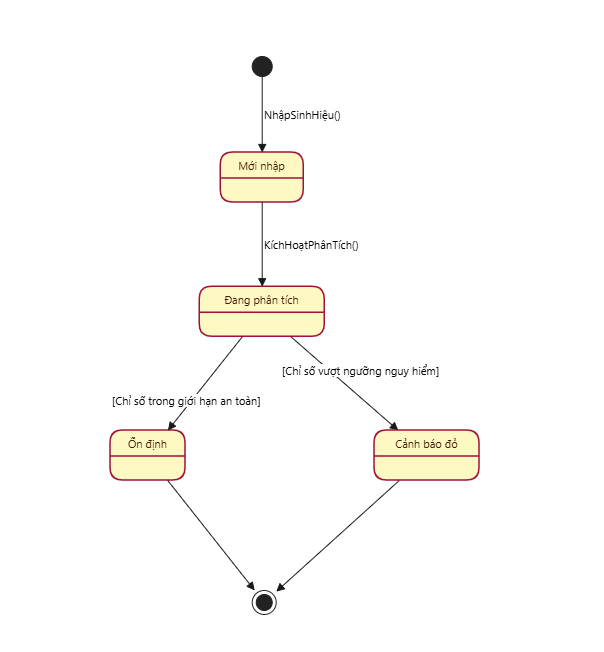

The diagram above was exported from draw.io. Its source (the exported page's mxGraphModel, read from the mxfile embedded in the PNG):
<mxGraphModel dx="1493" dy="826" grid="1" gridSize="10" guides="1" tooltips="1" connect="1" arrows="1" fold="1" page="1" pageScale="1" pageWidth="827" pageHeight="1169" math="0" shadow="0">
  <root>
    <mxCell id="0" />
    <mxCell id="1" parent="0" />
    <UserObject label="" plantUmlData="{&#10;  &quot;data&quot;: &quot;@startuml\nskinparam defaultFontName \&quot;Segoe UI\&quot;\nskinparam defaultFontSize 11\n\nskinparam state {\n  BackgroundColor #FEF9C3\n  BorderColor #9F1239\n  FontColor #451A03\n  BorderThickness 1.5\n}\n\nstate \&quot;Nhật ký sinh hiệu (VitalsLog)\&quot; as Vitals {\n  state \&quot;Mới nhập\&quot; as MoiNhap {\n    entry/ Lưu trữ thông số SpO2, Huyết áp, Nhịp tim vào CSDL\n  }\n  \n  state \&quot;Đang phân tích\&quot; as DangPhanTich {\n    entry/ Hệ thống đối chiếu dữ liệu với ngưỡng an toàn y tế\n  }\n  \n  state \&quot;Ổn định\&quot; as OnDinh {\n    entry/ Lưu vào nhật ký 30 ngày, hiển thị trạng thái bình thường\n  }\n  \n  state \&quot;Cảnh báo đỏ\&quot; as CanhBaoDo {\n    entry/ Kích hoạt tự động quy trình báo động khẩn cấp SOS\n  }\n  \n  [*] --&gt; MoiNhap : NhậpSinhHiệu()\n  MoiNhap --&gt; DangPhanTich : KíchHoạtPhânTích()\n  \n  DangPhanTich --&gt; OnDinh : [Chỉ số trong giới hạn an toàn]\n  DangPhanTich --&gt; CanhBaoDo : [Chỉ số vượt ngưỡng nguy hiểm]\n  \n  OnDinh --&gt; [*]\n  CanhBaoDo --&gt; [*]\n}\n@enduml&quot;,&#10;  &quot;config&quot;: null&#10;}" id="z1y4xTPKS42X9qJm-FQP-1">
      <mxCell connectable="0" parent="1" style="group;transparentBounds=1;editIcon=1;lockedGroup=0;groupPadding=10 10 10 80;fontSize=20;fillColor=#FFFFFF;" vertex="1">
        <mxGeometry as="geometry" />
      </mxCell>
    </UserObject>
    <UserObject label="" plantUmlId="s_0" plantUmlBaseStyle="swimlane;collapsible=0;startSize=26;fillColor=#FEF9C3;swimlaneFillColor=#FFFFFF;strokeColor=#9F1239;strokeWidth=1.5;rounded=1;absoluteArcSize=1;arcSize=25;whiteSpace=wrap;align=center;html=1;fontSize=11;fontStyle=0;fontColor=#451A03;fontFamily=Segoe UI;" plantUmlBaseValue="Nhật ký sinh hiệu (VitalsLog)" id="z1y4xTPKS42X9qJm-FQP-1137">
      <mxCell parent="z1y4xTPKS42X9qJm-FQP-1" style="swimlane;collapsible=0;startSize=26;fillColor=none;swimlaneFillColor=none;strokeColor=none;strokeWidth=1.5;rounded=1;absoluteArcSize=1;arcSize=25;whiteSpace=wrap;align=center;html=1;fontSize=11;fontStyle=0;fontColor=#451A03;fontFamily=Segoe UI;" vertex="1">
        <mxGeometry height="631.88" width="513.76" x="120" y="20" as="geometry" />
      </mxCell>
    </UserObject>
    <UserObject label="Mới nhập" plantUmlId="sc_1" plantUmlBaseStyle="swimlane;collapsible=0;startSize=26;whiteSpace=wrap;align=center;html=1;fontSize=11;fontStyle=0;rounded=1;absoluteArcSize=1;arcSize=25;fillColor=#FEF9C3;swimlaneFillColor=#FEF9C3;strokeColor=#9F1239;strokeWidth=1.5;fontColor=#451A03;fontFamily=Segoe UI;" plantUmlBaseValue="Mới nhập" id="z1y4xTPKS42X9qJm-FQP-1138">
      <mxCell parent="z1y4xTPKS42X9qJm-FQP-1137" style="swimlane;collapsible=0;startSize=26;whiteSpace=wrap;align=center;html=1;fontSize=11;fontStyle=0;rounded=1;absoluteArcSize=1;arcSize=25;fillColor=#FEF9C3;swimlaneFillColor=#FEF9C3;strokeColor=#9F1239;strokeWidth=1.5;fontColor=#451A03;fontFamily=Segoe UI;" vertex="1">
        <mxGeometry height="50" width="83" x="140.22" y="142" as="geometry" />
      </mxCell>
    </UserObject>
    <UserObject label="Đang phân tích" plantUmlId="sc_2" plantUmlBaseStyle="swimlane;collapsible=0;startSize=26;whiteSpace=wrap;align=center;html=1;fontSize=11;fontStyle=0;rounded=1;absoluteArcSize=1;arcSize=25;fillColor=#FEF9C3;swimlaneFillColor=#FEF9C3;strokeColor=#9F1239;strokeWidth=1.5;fontColor=#451A03;fontFamily=Segoe UI;" plantUmlBaseValue="Đang phân tích" id="z1y4xTPKS42X9qJm-FQP-1139">
      <mxCell parent="z1y4xTPKS42X9qJm-FQP-1137" style="swimlane;collapsible=0;startSize=26;whiteSpace=wrap;align=center;html=1;fontSize=11;fontStyle=0;rounded=1;absoluteArcSize=1;arcSize=25;fillColor=#FEF9C3;swimlaneFillColor=#FEF9C3;strokeColor=#9F1239;strokeWidth=1.5;fontColor=#451A03;fontFamily=Segoe UI;" vertex="1">
        <mxGeometry height="50" width="125" x="119.22" y="276.23" as="geometry" />
      </mxCell>
    </UserObject>
    <UserObject label="Ổn định" plantUmlId="sc_3" plantUmlBaseStyle="swimlane;collapsible=0;startSize=26;whiteSpace=wrap;align=center;html=1;fontSize=11;fontStyle=0;rounded=1;absoluteArcSize=1;arcSize=25;fillColor=#FEF9C3;swimlaneFillColor=#FEF9C3;strokeColor=#9F1239;strokeWidth=1.5;fontColor=#451A03;fontFamily=Segoe UI;" plantUmlBaseValue="Ổn định" id="z1y4xTPKS42X9qJm-FQP-1140">
      <mxCell parent="z1y4xTPKS42X9qJm-FQP-1137" style="swimlane;collapsible=0;startSize=26;whiteSpace=wrap;align=center;html=1;fontSize=11;fontStyle=0;rounded=1;absoluteArcSize=1;arcSize=25;fillColor=#FEF9C3;swimlaneFillColor=#FEF9C3;strokeColor=#9F1239;strokeWidth=1.5;fontColor=#451A03;fontFamily=Segoe UI;" vertex="1">
        <mxGeometry height="50" width="75" x="30" y="420" as="geometry" />
      </mxCell>
    </UserObject>
    <UserObject label="" plantUmlId="sc_5" plantUmlBaseStyle="ellipse;fillColor=#222222;strokeColor=#222222;fontSize=11;fontFamily=Segoe UI;" plantUmlBaseValue="" id="z1y4xTPKS42X9qJm-FQP-1142">
      <mxCell parent="z1y4xTPKS42X9qJm-FQP-1137" style="ellipse;fillColor=#222222;strokeColor=#222222;fontSize=11;fontFamily=Segoe UI;" vertex="1">
        <mxGeometry height="20" width="20" x="171.72" y="46" as="geometry" />
      </mxCell>
    </UserObject>
    <UserObject label="" plantUmlId="sc_6" plantUmlBaseStyle="shape=endState;fillColor=#222222;strokeColor=#222222;fontSize=11;fontFamily=Segoe UI;" plantUmlBaseValue="" id="z1y4xTPKS42X9qJm-FQP-1143">
      <mxCell parent="z1y4xTPKS42X9qJm-FQP-1137" style="shape=endState;fillColor=#222222;strokeColor=#222222;fontSize=11;fontFamily=Segoe UI;" vertex="1">
        <mxGeometry height="24" width="24" x="171.72000000000003" y="580" as="geometry" />
      </mxCell>
    </UserObject>
    <UserObject label="NhậpSinhHiệu()" plantUmlId="t_7" plantUmlBaseStyle="endArrow=block;endFill=1;strokeColor=#181818;fontColor=#000000;fontSize=11;html=1;rounded=0;fontFamily=Segoe UI;labelPosition=right;align=left;curved=1;endSize=6;sourcePerimeterSpacing=0;targetPerimeterSpacing=0;" plantUmlBaseValue="NhậpSinhHiệu()" id="z1y4xTPKS42X9qJm-FQP-1144">
      <mxCell edge="1" parent="z1y4xTPKS42X9qJm-FQP-1" source="z1y4xTPKS42X9qJm-FQP-1142" style="endArrow=block;endFill=1;strokeColor=#181818;fontColor=#000000;fontSize=11;html=1;rounded=0;fontFamily=Segoe UI;labelPosition=right;align=left;curved=1;endSize=6;sourcePerimeterSpacing=0;targetPerimeterSpacing=0;" target="z1y4xTPKS42X9qJm-FQP-1138">
        <mxGeometry relative="1" as="geometry">
          <mxPoint x="301.72" y="96" as="sourcePoint" />
          <mxPoint x="301.72" y="172" as="targetPoint" />
        </mxGeometry>
      </mxCell>
    </UserObject>
    <UserObject label="KíchHoạtPhânTích()" plantUmlId="t_8" plantUmlBaseStyle="endArrow=block;endFill=1;strokeColor=#181818;fontColor=#000000;fontSize=11;html=1;rounded=0;fontFamily=Segoe UI;labelPosition=right;align=left;curved=1;endSize=6;sourcePerimeterSpacing=0;targetPerimeterSpacing=0;" plantUmlBaseValue="KíchHoạtPhânTích()" id="z1y4xTPKS42X9qJm-FQP-1145">
      <mxCell edge="1" parent="z1y4xTPKS42X9qJm-FQP-1" source="z1y4xTPKS42X9qJm-FQP-1138" style="endArrow=block;endFill=1;strokeColor=#181818;fontColor=#000000;fontSize=11;html=1;rounded=0;fontFamily=Segoe UI;labelPosition=right;align=left;curved=1;endSize=6;sourcePerimeterSpacing=0;targetPerimeterSpacing=0;" target="z1y4xTPKS42X9qJm-FQP-1139">
        <mxGeometry relative="1" as="geometry">
          <mxPoint x="301.72" y="222" as="sourcePoint" />
          <mxPoint x="336.97" y="306.23" as="targetPoint" />
        </mxGeometry>
      </mxCell>
    </UserObject>
    <UserObject label="[Chỉ số trong giới hạn an toàn]" plantUmlId="t_9" plantUmlBaseStyle="endArrow=block;endFill=1;strokeColor=#181818;fontColor=#000000;fontSize=11;html=1;rounded=0;fontFamily=Segoe UI;labelPosition=right;align=left;curved=1;endSize=6;sourcePerimeterSpacing=0;targetPerimeterSpacing=0;" plantUmlBaseValue="[Chỉ số trong giới hạn an toàn]" id="z1y4xTPKS42X9qJm-FQP-1146">
      <mxCell edge="1" parent="z1y4xTPKS42X9qJm-FQP-1" source="z1y4xTPKS42X9qJm-FQP-1139" style="endArrow=block;endFill=1;strokeColor=#181818;fontColor=#000000;fontSize=11;html=1;rounded=0;fontFamily=Segoe UI;labelPosition=right;align=left;curved=1;endSize=6;sourcePerimeterSpacing=0;targetPerimeterSpacing=0;" target="z1y4xTPKS42X9qJm-FQP-1140">
        <mxGeometry relative="1" x="1" y="-65" as="geometry">
          <mxPoint x="-6" y="10" as="offset" />
          <mxPoint x="316.14" y="356.23" as="sourcePoint" />
          <mxPoint x="275.61" y="465.2" as="targetPoint" />
        </mxGeometry>
      </mxCell>
    </UserObject>
    <UserObject label="[Chỉ số vượt ngưỡng nguy hiểm]" plantUmlId="t_10" plantUmlBaseStyle="endArrow=block;endFill=1;strokeColor=#181818;fontColor=#000000;fontSize=11;html=1;rounded=0;fontFamily=Segoe UI;labelPosition=right;align=left;curved=1;endSize=6;sourcePerimeterSpacing=0;targetPerimeterSpacing=0;" plantUmlBaseValue="[Chỉ số vượt ngưỡng nguy hiểm]" id="z1y4xTPKS42X9qJm-FQP-1147">
      <mxCell edge="1" parent="z1y4xTPKS42X9qJm-FQP-1" source="z1y4xTPKS42X9qJm-FQP-1139" style="endArrow=block;endFill=1;strokeColor=#181818;fontColor=#000000;fontSize=11;html=1;rounded=0;fontFamily=Segoe UI;labelPosition=right;align=left;curved=1;endSize=6;sourcePerimeterSpacing=0;targetPerimeterSpacing=0;" target="z1y4xTPKS42X9qJm-FQP-1141">
        <mxGeometry relative="1" x="-0.7983" y="-32" as="geometry">
          <mxPoint as="offset" />
          <mxPoint x="357.81" y="356.23" as="sourcePoint" />
          <mxPoint x="462.26" y="465.2" as="targetPoint" />
        </mxGeometry>
      </mxCell>
    </UserObject>
    <UserObject label="" plantUmlId="t_11" plantUmlBaseStyle="endArrow=block;endFill=1;strokeColor=#181818;fontColor=#000000;fontSize=11;html=1;rounded=0;fontFamily=Segoe UI;curved=0;endSize=6;sourcePerimeterSpacing=0;targetPerimeterSpacing=0;" plantUmlBaseValue="" id="z1y4xTPKS42X9qJm-FQP-1148">
      <mxCell edge="1" parent="z1y4xTPKS42X9qJm-FQP-1" source="z1y4xTPKS42X9qJm-FQP-1140" style="endArrow=block;endFill=1;strokeColor=#181818;fontColor=#000000;fontSize=11;html=1;rounded=0;fontFamily=Segoe UI;curved=0;endSize=6;sourcePerimeterSpacing=0;targetPerimeterSpacing=0;" target="z1y4xTPKS42X9qJm-FQP-1143">
        <mxGeometry relative="1" as="geometry" />
      </mxCell>
    </UserObject>
    <UserObject label="" plantUmlId="t_12" plantUmlBaseStyle="endArrow=block;endFill=1;strokeColor=#181818;fontColor=#000000;fontSize=11;html=1;rounded=0;fontFamily=Segoe UI;curved=0;endSize=6;sourcePerimeterSpacing=0;targetPerimeterSpacing=0;" plantUmlBaseValue="" id="z1y4xTPKS42X9qJm-FQP-1149">
      <mxCell edge="1" parent="z1y4xTPKS42X9qJm-FQP-1" source="z1y4xTPKS42X9qJm-FQP-1141" style="endArrow=block;endFill=1;strokeColor=#181818;fontColor=#000000;fontSize=11;html=1;rounded=0;fontFamily=Segoe UI;curved=0;endSize=6;sourcePerimeterSpacing=0;targetPerimeterSpacing=0;" target="z1y4xTPKS42X9qJm-FQP-1143">
        <mxGeometry relative="1" as="geometry" />
      </mxCell>
    </UserObject>
    <UserObject label="Cảnh báo đỏ" plantUmlId="sc_4" plantUmlBaseStyle="swimlane;collapsible=0;startSize=26;whiteSpace=wrap;align=center;html=1;fontSize=11;fontStyle=0;rounded=1;absoluteArcSize=1;arcSize=25;fillColor=#FEF9C3;swimlaneFillColor=#FEF9C3;strokeColor=#9F1239;strokeWidth=1.5;fontColor=#451A03;fontFamily=Segoe UI;" plantUmlBaseValue="Cảnh báo đỏ" id="z1y4xTPKS42X9qJm-FQP-1141">
      <mxCell parent="z1y4xTPKS42X9qJm-FQP-1" style="swimlane;collapsible=0;startSize=26;whiteSpace=wrap;align=center;html=1;fontSize=11;fontStyle=0;rounded=1;absoluteArcSize=1;arcSize=25;fillColor=#FEF9C3;swimlaneFillColor=#FEF9C3;strokeColor=#9F1239;strokeWidth=1.5;fontColor=#451A03;fontFamily=Segoe UI;" vertex="1">
        <mxGeometry height="50" width="105" x="414" y="440" as="geometry" />
      </mxCell>
    </UserObject>
  </root>
</mxGraphModel>